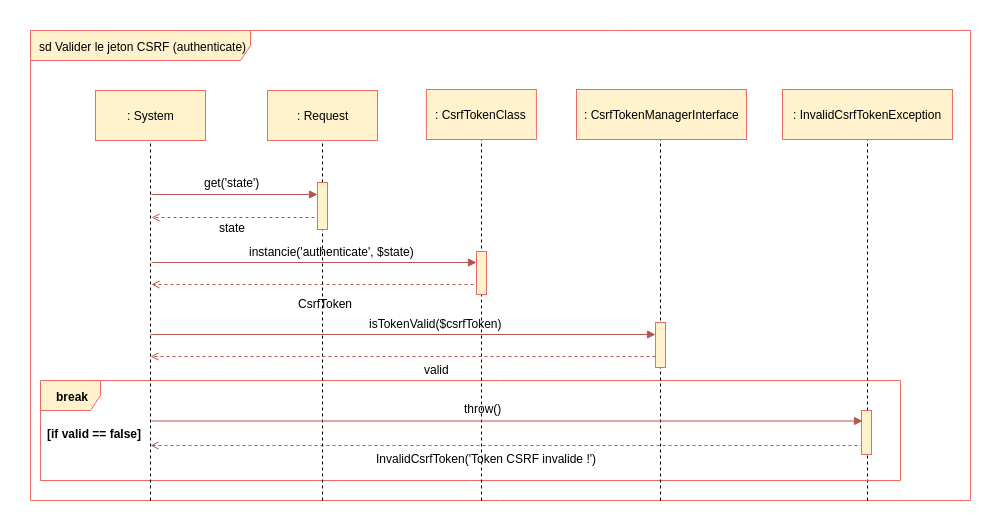

The diagram above was exported from draw.io. Its source (the exported page's mxGraphModel, read from the mxfile embedded in the PNG):
<mxGraphModel dx="2389" dy="771" grid="1" gridSize="10" guides="1" tooltips="1" connect="1" arrows="1" fold="1" page="1" pageScale="1" pageWidth="827" pageHeight="1169" background="#ffffff" math="0" shadow="0">
  <root>
    <mxCell id="0" />
    <mxCell id="1" parent="0" />
    <mxCell id="2" value="sd Valider le jeton CSRF (authenticate)" style="shape=umlFrame;whiteSpace=wrap;html=1;width=220;height=30;fillColor=#fff2cc;strokeColor=#EA6B66;" parent="1" vertex="1">
      <mxGeometry x="-20" y="130" width="940" height="470" as="geometry" />
    </mxCell>
    <mxCell id="Hli5B_3GLqgV8rfdf-IM-742" value="" style="endArrow=open;html=1;endFill=0;fillColor=#f8cecc;strokeColor=#b85450;dashed=1;" parent="1" edge="1">
      <mxGeometry width="50" height="50" relative="1" as="geometry">
        <mxPoint x="813" y="545" as="sourcePoint" />
        <mxPoint x="100" y="545" as="targetPoint" />
      </mxGeometry>
    </mxCell>
    <mxCell id="Hli5B_3GLqgV8rfdf-IM-738" value="" style="endArrow=none;dashed=1;html=1;entryX=0.5;entryY=1;exitX=0.36;exitY=1.001;exitPerimeter=0;" parent="1" edge="1">
      <mxGeometry width="50" height="50" relative="1" as="geometry">
        <mxPoint x="817" y="600" as="sourcePoint" />
        <mxPoint x="817" y="237" as="targetPoint" />
      </mxGeometry>
    </mxCell>
    <mxCell id="Hli5B_3GLqgV8rfdf-IM-739" value="break" style="shape=umlFrame;whiteSpace=wrap;html=1;fontColor=#000000;fillColor=#fff2cc;strokeColor=#EA6B66;fontStyle=1" parent="1" vertex="1">
      <mxGeometry x="-10" y="480" width="860" height="100" as="geometry" />
    </mxCell>
    <mxCell id="618" value="" style="endArrow=none;dashed=1;html=1;entryX=0.5;entryY=1;exitX=0.246;exitY=1;exitPerimeter=0;" parent="1" edge="1">
      <mxGeometry width="50" height="50" relative="1" as="geometry">
        <mxPoint x="431" y="600" as="sourcePoint" />
        <mxPoint x="431" y="224" as="targetPoint" />
      </mxGeometry>
    </mxCell>
    <mxCell id="719" value="" style="endArrow=none;dashed=1;html=1;entryX=0.5;entryY=1;" parent="1" edge="1">
      <mxGeometry width="50" height="50" relative="1" as="geometry">
        <mxPoint x="100" y="600" as="sourcePoint" />
        <mxPoint x="100" y="239" as="targetPoint" />
      </mxGeometry>
    </mxCell>
    <mxCell id="631" value="" style="endArrow=open;html=1;endFill=0;fillColor=#f8cecc;strokeColor=#b85450;dashed=1;" parent="1" edge="1">
      <mxGeometry width="50" height="50" relative="1" as="geometry">
        <mxPoint x="264" y="317" as="sourcePoint" />
        <mxPoint x="101" y="317" as="targetPoint" />
      </mxGeometry>
    </mxCell>
    <mxCell id="28" value="" style="endArrow=none;dashed=1;html=1;entryX=0.5;entryY=1;exitX=0.133;exitY=1.002;exitPerimeter=0;" parent="1" edge="1">
      <mxGeometry width="50" height="50" relative="1" as="geometry">
        <mxPoint x="272" y="600" as="sourcePoint" />
        <mxPoint x="272" y="232" as="targetPoint" />
      </mxGeometry>
    </mxCell>
    <mxCell id="27" value=": Request" style="html=1;fillColor=#fff2cc;strokeColor=#EA6B66;" parent="1" vertex="1">
      <mxGeometry x="217" y="190" width="110" height="50" as="geometry" />
    </mxCell>
    <mxCell id="600" value="" style="endArrow=none;dashed=1;html=1;entryX=0.5;entryY=1;exitX=0.36;exitY=1.001;exitPerimeter=0;" parent="1" edge="1">
      <mxGeometry width="50" height="50" relative="1" as="geometry">
        <mxPoint x="610" y="600" as="sourcePoint" />
        <mxPoint x="610" y="236" as="targetPoint" />
      </mxGeometry>
    </mxCell>
    <mxCell id="603" value=": CsrfTokenClass" style="html=1;fillColor=#fff2cc;strokeColor=#EA6B66;" parent="1" vertex="1">
      <mxGeometry x="375.90907505580356" y="189" width="110" height="50" as="geometry" />
    </mxCell>
    <mxCell id="619" value=": CsrfTokenManagerInterface" style="html=1;fillColor=#fff2cc;strokeColor=#EA6B66;" parent="1" vertex="1">
      <mxGeometry x="526" y="189" width="170" height="50" as="geometry" />
    </mxCell>
    <mxCell id="634" value="" style="endArrow=block;html=1;endFill=1;fillColor=#f8cecc;strokeColor=#b85450;" parent="1" edge="1">
      <mxGeometry width="50" height="50" relative="1" as="geometry">
        <mxPoint x="100" y="434" as="sourcePoint" />
        <mxPoint x="605" y="434" as="targetPoint" />
      </mxGeometry>
    </mxCell>
    <mxCell id="718" value=": System" style="html=1;fillColor=#fff2cc;strokeColor=#EA6B66;" parent="1" vertex="1">
      <mxGeometry x="45" y="190" width="110" height="50" as="geometry" />
    </mxCell>
    <mxCell id="720" value="" style="endArrow=block;html=1;endFill=1;fillColor=#f8cecc;strokeColor=#b85450;" parent="1" edge="1">
      <mxGeometry width="50" height="50" relative="1" as="geometry">
        <mxPoint x="101" y="294" as="sourcePoint" />
        <mxPoint x="267" y="294" as="targetPoint" />
      </mxGeometry>
    </mxCell>
    <mxCell id="721" value="" style="html=1;points=[];perimeter=orthogonalPerimeter;fillColor=#fff2cc;strokeColor=#EA6B66;" parent="1" vertex="1">
      <mxGeometry x="267" y="282" width="10" height="47" as="geometry" />
    </mxCell>
    <mxCell id="722" value="get('state')" style="text;html=1;resizable=0;points=[];autosize=1;align=left;verticalAlign=top;spacingTop=-4;" parent="1" vertex="1">
      <mxGeometry x="152" y="273" width="70" height="20" as="geometry" />
    </mxCell>
    <mxCell id="725" value="state" style="text;html=1;resizable=0;points=[];autosize=1;align=left;verticalAlign=top;spacingTop=-4;" parent="1" vertex="1">
      <mxGeometry x="167" y="318" width="40" height="20" as="geometry" />
    </mxCell>
    <mxCell id="726" value="" style="endArrow=open;html=1;endFill=0;fillColor=#f8cecc;strokeColor=#b85450;dashed=1;" parent="1" edge="1">
      <mxGeometry width="50" height="50" relative="1" as="geometry">
        <mxPoint x="429" y="384" as="sourcePoint" />
        <mxPoint x="101" y="384" as="targetPoint" />
      </mxGeometry>
    </mxCell>
    <mxCell id="731" value="" style="html=1;points=[];perimeter=orthogonalPerimeter;fillColor=#fff2cc;strokeColor=#EA6B66;" parent="1" vertex="1">
      <mxGeometry x="811" y="510" width="10" height="44" as="geometry" />
    </mxCell>
    <mxCell id="Hli5B_3GLqgV8rfdf-IM-731" value=": InvalidCsrfTokenException" style="html=1;fillColor=#fff2cc;strokeColor=#EA6B66;" parent="1" vertex="1">
      <mxGeometry x="732" y="189" width="170" height="50" as="geometry" />
    </mxCell>
    <mxCell id="Hli5B_3GLqgV8rfdf-IM-732" value="" style="endArrow=block;html=1;endFill=1;fillColor=#f8cecc;strokeColor=#b85450;" parent="1" edge="1">
      <mxGeometry width="50" height="50" relative="1" as="geometry">
        <mxPoint x="101" y="362" as="sourcePoint" />
        <mxPoint x="426" y="362" as="targetPoint" />
      </mxGeometry>
    </mxCell>
    <mxCell id="Hli5B_3GLqgV8rfdf-IM-733" value="instancie('authenticate', $state)" style="text;html=1;resizable=0;points=[];autosize=1;align=left;verticalAlign=top;spacingTop=-4;" parent="1" vertex="1">
      <mxGeometry x="197" y="342" width="180" height="20" as="geometry" />
    </mxCell>
    <mxCell id="652" value="" style="html=1;points=[];perimeter=orthogonalPerimeter;fillColor=#fff2cc;strokeColor=#EA6B66;" parent="1" vertex="1">
      <mxGeometry x="426" y="351" width="10" height="43" as="geometry" />
    </mxCell>
    <mxCell id="Hli5B_3GLqgV8rfdf-IM-734" value="CsrfToken" style="text;html=1;resizable=0;points=[];autosize=1;align=left;verticalAlign=top;spacingTop=-4;" parent="1" vertex="1">
      <mxGeometry x="246" y="394" width="70" height="20" as="geometry" />
    </mxCell>
    <mxCell id="Hli5B_3GLqgV8rfdf-IM-735" value="isTokenValid($csrfToken)" style="text;html=1;resizable=0;points=[];autosize=1;align=left;verticalAlign=top;spacingTop=-4;" parent="1" vertex="1">
      <mxGeometry x="317" y="414" width="150" height="20" as="geometry" />
    </mxCell>
    <mxCell id="Hli5B_3GLqgV8rfdf-IM-736" value="" style="endArrow=open;html=1;endFill=0;fillColor=#f8cecc;strokeColor=#b85450;dashed=1;" parent="1" edge="1">
      <mxGeometry width="50" height="50" relative="1" as="geometry">
        <mxPoint x="605" y="456" as="sourcePoint" />
        <mxPoint x="100" y="456" as="targetPoint" />
      </mxGeometry>
    </mxCell>
    <mxCell id="Hli5B_3GLqgV8rfdf-IM-737" value="valid" style="text;html=1;resizable=0;points=[];autosize=1;align=left;verticalAlign=top;spacingTop=-4;" parent="1" vertex="1">
      <mxGeometry x="372" y="460" width="40" height="20" as="geometry" />
    </mxCell>
    <mxCell id="633" value="" style="html=1;points=[];perimeter=orthogonalPerimeter;fillColor=#fff2cc;strokeColor=#EA6B66;" parent="1" vertex="1">
      <mxGeometry x="605" y="422" width="10" height="45" as="geometry" />
    </mxCell>
    <mxCell id="Hli5B_3GLqgV8rfdf-IM-741" value="[if valid == false]" style="text;html=1;resizable=0;points=[];autosize=1;align=left;verticalAlign=top;spacingTop=-4;fontStyle=1" parent="1" vertex="1">
      <mxGeometry x="-5" y="524" width="100" height="20" as="geometry" />
    </mxCell>
    <mxCell id="Hli5B_3GLqgV8rfdf-IM-743" value="" style="endArrow=block;html=1;endFill=1;fillColor=#f8cecc;strokeColor=#b85450;" parent="1" edge="1">
      <mxGeometry width="50" height="50" relative="1" as="geometry">
        <mxPoint x="101" y="520.5" as="sourcePoint" />
        <mxPoint x="812" y="520.5" as="targetPoint" />
      </mxGeometry>
    </mxCell>
    <mxCell id="Hli5B_3GLqgV8rfdf-IM-745" value="&lt;span&gt;InvalidCsrfToken('Token CSRF invalide !')&lt;/span&gt;" style="text;html=1;resizable=0;points=[];autosize=1;align=left;verticalAlign=top;spacingTop=-4;" parent="1" vertex="1">
      <mxGeometry x="324" y="549" width="240" height="20" as="geometry" />
    </mxCell>
    <mxCell id="Hli5B_3GLqgV8rfdf-IM-747" value="throw()" style="text;html=1;resizable=0;points=[];autosize=1;align=left;verticalAlign=top;spacingTop=-4;" parent="1" vertex="1">
      <mxGeometry x="412" y="499" width="50" height="20" as="geometry" />
    </mxCell>
  </root>
</mxGraphModel>